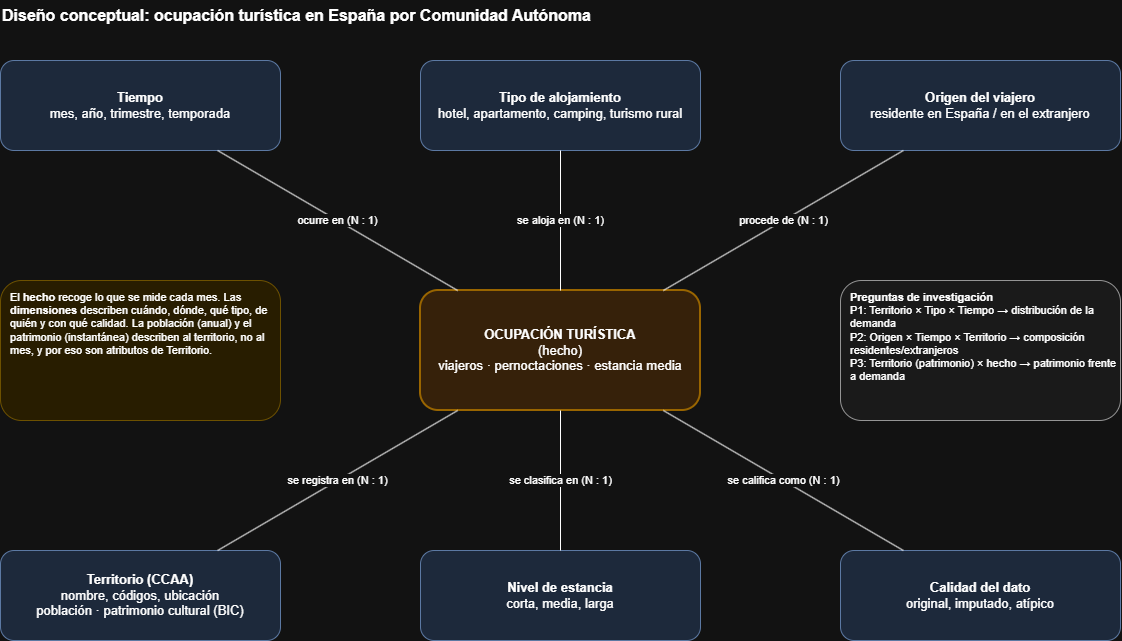

The diagram above was exported from draw.io. Its source (the exported page's mxGraphModel, read from the mxfile embedded in the PNG):
<mxGraphModel dx="1494" dy="718" grid="1" gridSize="10" guides="1" tooltips="1" connect="1" arrows="1" fold="1" page="1" pageScale="1" pageWidth="1200" pageHeight="760" math="0" shadow="0">
  <root>
    <mxCell id="0" />
    <mxCell id="1" parent="0" />
    <mxCell id="titulo" parent="1" style="text;html=1;align=left;verticalAlign=middle;fontSize=16;" value="&lt;b&gt;Diseño conceptual: ocupación turística en España por Comunidad Autónoma&lt;/b&gt;" vertex="1">
      <mxGeometry height="30" width="900" x="40" y="10" as="geometry" />
    </mxCell>
    <mxCell id="hecho" parent="1" style="rounded=1;whiteSpace=wrap;html=1;fillColor=#ffe6cc;strokeColor=#d79b00;align=center;verticalAlign=middle;fontSize=13;strokeWidth=2;" value="&lt;b&gt;OCUPACIÓN TURÍSTICA&lt;/b&gt;&lt;br&gt;(hecho)&lt;br&gt;viajeros · pernoctaciones · estancia media" vertex="1">
      <mxGeometry height="120" width="280" x="460" y="300" as="geometry" />
    </mxCell>
    <mxCell id="tiempo" parent="1" style="rounded=1;whiteSpace=wrap;html=1;fillColor=#dae8fc;strokeColor=#6c8ebf;align=center;verticalAlign=middle;fontSize=13;" value="&lt;b&gt;Tiempo&lt;/b&gt;&lt;br&gt;mes, año, trimestre, temporada" vertex="1">
      <mxGeometry height="90" width="280" x="40" y="70" as="geometry" />
    </mxCell>
    <mxCell id="rel_tiempo" edge="1" parent="1" source="hecho" style="endArrow=none;html=1;rounded=0;labelBackgroundColor=#ffffff;fontSize=11;" target="tiempo" value="ocurre en (N : 1)">
      <mxGeometry relative="1" as="geometry" />
    </mxCell>
    <mxCell id="tipo" parent="1" style="rounded=1;whiteSpace=wrap;html=1;fillColor=#dae8fc;strokeColor=#6c8ebf;align=center;verticalAlign=middle;fontSize=13;" value="&lt;b&gt;Tipo de alojamiento&lt;/b&gt;&lt;br&gt;hotel, apartamento, camping, turismo rural" vertex="1">
      <mxGeometry height="90" width="280" x="460" y="70" as="geometry" />
    </mxCell>
    <mxCell id="rel_tipo" edge="1" parent="1" source="hecho" style="endArrow=none;html=1;rounded=0;labelBackgroundColor=#ffffff;fontSize=11;" target="tipo" value="se aloja en (N : 1)">
      <mxGeometry relative="1" as="geometry" />
    </mxCell>
    <mxCell id="origen" parent="1" style="rounded=1;whiteSpace=wrap;html=1;fillColor=#dae8fc;strokeColor=#6c8ebf;align=center;verticalAlign=middle;fontSize=13;" value="&lt;b&gt;Origen del viajero&lt;/b&gt;&lt;br&gt;residente en España / en el extranjero" vertex="1">
      <mxGeometry height="90" width="280" x="880" y="70" as="geometry" />
    </mxCell>
    <mxCell id="rel_origen" edge="1" parent="1" source="hecho" style="endArrow=none;html=1;rounded=0;labelBackgroundColor=#ffffff;fontSize=11;" target="origen" value="procede de (N : 1)">
      <mxGeometry relative="1" as="geometry" />
    </mxCell>
    <mxCell id="territorio" parent="1" style="rounded=1;whiteSpace=wrap;html=1;fillColor=#dae8fc;strokeColor=#6c8ebf;align=center;verticalAlign=middle;fontSize=13;" value="&lt;b&gt;Territorio (CCAA)&lt;/b&gt;&lt;br&gt;nombre, códigos, ubicación&lt;br&gt;población · patrimonio cultural (BIC)" vertex="1">
      <mxGeometry height="90" width="280" x="40" y="560" as="geometry" />
    </mxCell>
    <mxCell id="rel_territorio" edge="1" parent="1" source="hecho" style="endArrow=none;html=1;rounded=0;labelBackgroundColor=#ffffff;fontSize=11;" target="territorio" value="se registra en (N : 1)">
      <mxGeometry relative="1" as="geometry" />
    </mxCell>
    <mxCell id="nivel" parent="1" style="rounded=1;whiteSpace=wrap;html=1;fillColor=#dae8fc;strokeColor=#6c8ebf;align=center;verticalAlign=middle;fontSize=13;" value="&lt;b&gt;Nivel de estancia&lt;/b&gt;&lt;br&gt;corta, media, larga" vertex="1">
      <mxGeometry height="90" width="280" x="460" y="560" as="geometry" />
    </mxCell>
    <mxCell id="rel_nivel" edge="1" parent="1" source="hecho" style="endArrow=none;html=1;rounded=0;labelBackgroundColor=#ffffff;fontSize=11;" target="nivel" value="se clasifica en (N : 1)">
      <mxGeometry relative="1" as="geometry" />
    </mxCell>
    <mxCell id="calidad" parent="1" style="rounded=1;whiteSpace=wrap;html=1;fillColor=#dae8fc;strokeColor=#6c8ebf;align=center;verticalAlign=middle;fontSize=13;" value="&lt;b&gt;Calidad del dato&lt;/b&gt;&lt;br&gt;original, imputado, atípico" vertex="1">
      <mxGeometry height="90" width="280" x="880" y="560" as="geometry" />
    </mxCell>
    <mxCell id="rel_calidad" edge="1" parent="1" source="hecho" style="endArrow=none;html=1;rounded=0;labelBackgroundColor=#ffffff;fontSize=11;" target="calidad" value="se califica como (N : 1)">
      <mxGeometry relative="1" as="geometry" />
    </mxCell>
    <mxCell id="preguntas" parent="1" style="rounded=1;whiteSpace=wrap;html=1;align=left;verticalAlign=top;spacingLeft=8;spacingTop=4;fillColor=#f5f5f5;strokeColor=#666666;fontSize=11;" value="&lt;b&gt;Preguntas de investigación&lt;/b&gt;&lt;br&gt;P1: Territorio × Tipo × Tiempo → distribución de la demanda&lt;br&gt;P2: Origen × Tiempo × Territorio → composición residentes/extranjeros&lt;br&gt;P3: Territorio (patrimonio) × hecho → patrimonio frente a demanda" vertex="1">
      <mxGeometry height="140" width="280" x="880" y="290" as="geometry" />
    </mxCell>
    <mxCell id="nota" parent="1" style="rounded=1;whiteSpace=wrap;html=1;align=left;verticalAlign=top;spacingLeft=8;spacingTop=4;fillColor=#fff2cc;strokeColor=#d6b656;fontSize=11;" value="El &lt;b&gt;hecho&lt;/b&gt; recoge lo que se mide cada mes. Las &lt;b&gt;dimensiones&lt;/b&gt; describen cuándo, dónde, qué tipo, de quién y con qué calidad. La población (anual) y el patrimonio (instantánea) describen al territorio, no al mes, y por eso son atributos de Territorio." vertex="1">
      <mxGeometry height="140" width="280" x="40" y="290" as="geometry" />
    </mxCell>
  </root>
</mxGraphModel>